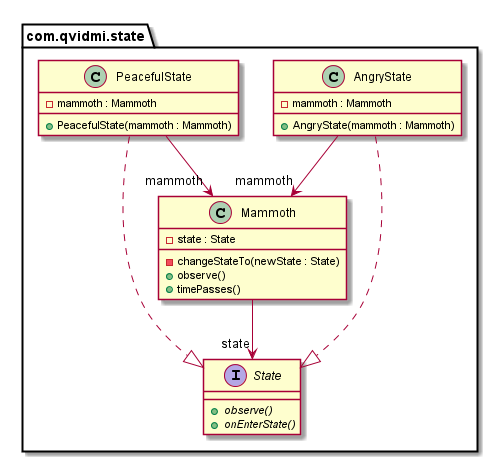

The diagram above was rendered by PlantUML. Its source (embedded in the PNG):
@startuml
package com.qvidmi.state {
  class AngryState {
    - mammoth : Mammoth
    + AngryState(mammoth : Mammoth)
  }
  class Mammoth {
    - state : State
    - changeStateTo(newState : State)
    + observe()
    + timePasses()
  }
  class PeacefulState {
    - mammoth : Mammoth
    + PeacefulState(mammoth : Mammoth)
  }
  interface State {
    + observe() {abstract}
    + onEnterState() {abstract}
  }
}
PeacefulState -->  "mammoth" Mammoth
AngryState -->  "mammoth" Mammoth
Mammoth -->  "state" State
AngryState ..|> State 
PeacefulState ..|> State 
@enduml